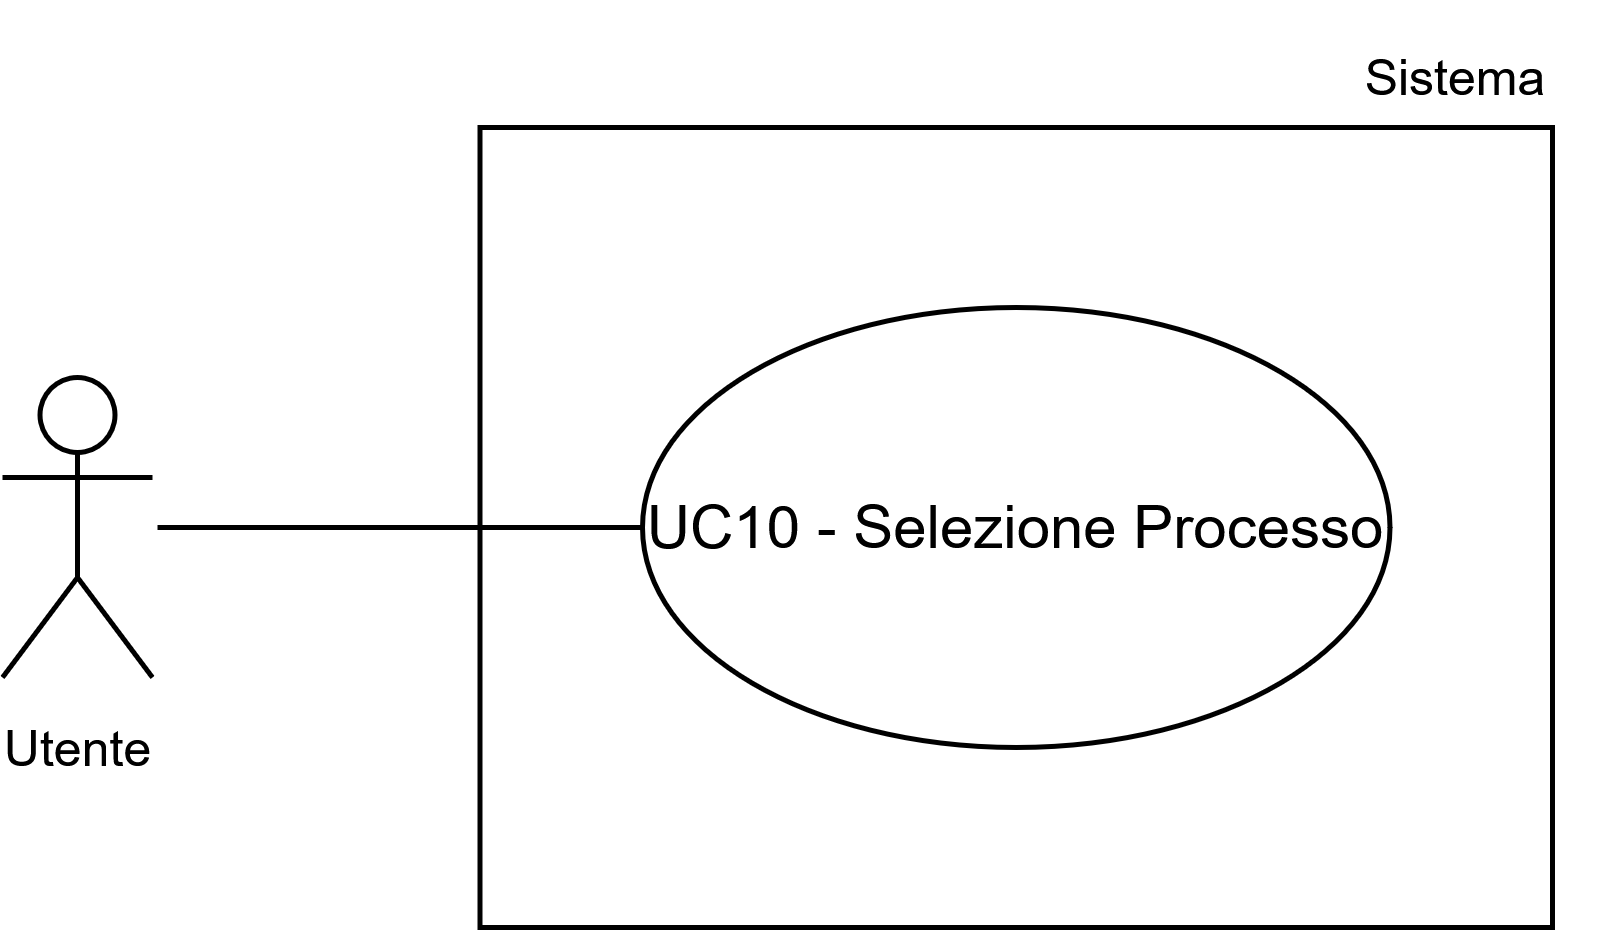

The diagram above was exported from draw.io. Its source (the exported page's mxGraphModel, read from the mxfile embedded in the PNG):
<mxGraphModel dx="1426" dy="751" grid="1" gridSize="10" guides="1" tooltips="1" connect="1" arrows="1" fold="1" page="1" pageScale="1" pageWidth="1169" pageHeight="827" math="0" shadow="0">
  <root>
    <mxCell id="0" />
    <mxCell id="1" parent="0" />
    <mxCell id="2" parent="1" style="whiteSpace=wrap;html=1;" value="c" vertex="1">
      <mxGeometry height="160" width="214.5" x="624.5" y="2185" as="geometry" />
    </mxCell>
    <mxCell id="3" parent="1" style="ellipse;whiteSpace=wrap;html=1;" value="UC10 - Selezione Processo" vertex="1">
      <mxGeometry height="88" width="149.5" x="657" y="2221" as="geometry" />
    </mxCell>
    <mxCell id="4" parent="1" style="shape=umlActor;verticalLabelPosition=bottom;verticalAlign=top;html=1;outlineConnect=0;" value="&lt;font style=&quot;font-size: 10px;&quot;&gt;Utente&lt;/font&gt;" vertex="1">
      <mxGeometry height="60" width="30" x="529" y="2235" as="geometry" />
    </mxCell>
    <mxCell id="5" parent="1" style="text;html=1;whiteSpace=wrap;strokeColor=none;fillColor=none;align=center;verticalAlign=middle;rounded=0;fontSize=10;" value="Sistema" vertex="1">
      <mxGeometry height="30" width="60" x="790" y="2160" as="geometry" />
    </mxCell>
    <mxCell id="6" edge="1" parent="1" style="endArrow=none;html=1;rounded=0;entryX=0;entryY=0.5;entryDx=0;entryDy=0;" target="3" value="">
      <mxGeometry height="50" relative="1" width="50" as="geometry">
        <mxPoint x="560" y="2265" as="sourcePoint" />
        <mxPoint x="600" y="2225" as="targetPoint" />
      </mxGeometry>
    </mxCell>
  </root>
</mxGraphModel>